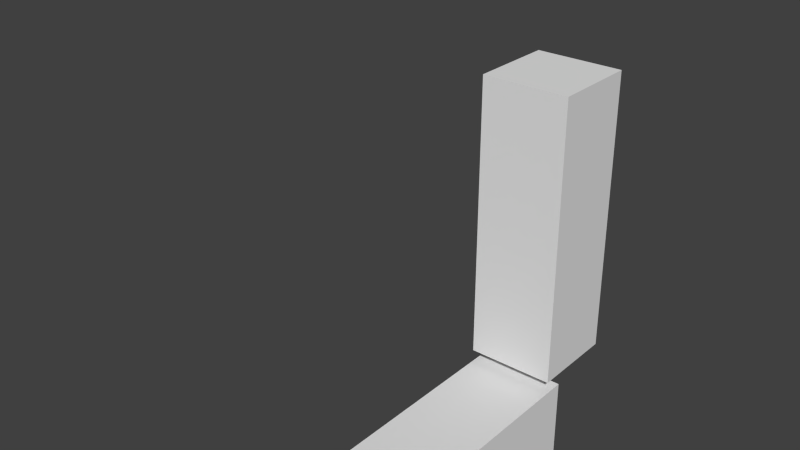 # Source: forearm-upperarm-anim1.blend  (saved by Blender 2.69.0; exported with 4.5.12 LTS)
import bpy
from mathutils import Matrix  # noqa: F401  (used for matrix-valued properties, if any)

bpy.ops.wm.read_factory_settings(use_empty=True)
scene = bpy.context.scene
scene.name = 'Scene'

# ---- collections
col_collection_1 = bpy.data.collections.new('Collection 1'); scene.collection.children.link(col_collection_1)

# ---- world
world_world = bpy.data.worlds.new('World'); scene.world = world_world
world_world.color = (0.05088, 0.05088, 0.05088)
world_world.use_sun_shadow = False
world_world.sun_shadow_jitter_overblur = 0.0
world_world.cycles.sampling_method = 'MANUAL'
world_world.cycles.sample_map_resolution = 256

# ---- meshes
me_cube = bpy.data.meshes.new('Cube')
me_cube.from_pydata([(-1.0, -0.3311, -0.4311), (-1.0, -0.06892, -0.4311), (-0.7378, -0.06892, -0.4311), (-0.7378, -0.3311, -0.4311), (-1.0, -0.3311, 0.4311), (-1.0, -0.06892, 0.4311), (-0.7378, -0.06892, 0.4311), (-0.7378, -0.3311, 0.4311), (-1.0, -1.131, -0.4689), (-1.0, -1.131, -0.7311), (-0.7378, -1.131, -0.7311), (-0.7378, -1.131, -0.4689), (-1.0, -0.2689, -0.4689), (-1.0, -0.2689, -0.7311), (-0.7378, -0.2689, -0.7311), (-0.7378, -0.2689, -0.4689)], [], [(4, 5, 1, 0), (5, 6, 2, 1), (6, 7, 3, 2), (7, 4, 0, 3), (0, 1, 2, 3), (7, 6, 5, 4), (12, 13, 9, 8), (13, 14, 10, 9), (14, 15, 11, 10), (15, 12, 8, 11), (8, 9, 10, 11), (15, 14, 13, 12)])
me_cube.use_remesh_preserve_volume = False
me_cube.use_remesh_preserve_attributes = False
me_cube.use_mirror_vertex_groups = False
me_cube.update()
arm_armature = bpy.data.armatures.new('Armature')  # bones are not reproduced

# ---- objects
ob_arm_rig = bpy.data.objects.new('arm_rig', arm_armature)
ob_cube = bpy.data.objects.new('Cube', me_cube)

# ---- transforms, parenting, visibility, modifiers, constraints
ob_arm_rig.location = (0.0, 0.0, 0.0)
ob_arm_rig.lock_rotation = (False, True, True)
ob_arm_rig.lineart.crease_threshold = 0.0
ob_cube.parent = ob_arm_rig
ob_cube.location = (2.391e-17, 0.2286, -0.3758)
ob_cube.hide_viewport = True
ob_cube.lineart.crease_threshold = 0.0
_vg = ob_cube.vertex_groups.new(name='forearm')
_vg.add([8, 9, 10, 11, 12, 13, 14, 15], 1.0, 'REPLACE')
_vg = ob_cube.vertex_groups.new(name='upperarm')
_vg.add([0, 1, 2, 3, 4, 5, 6, 7], 1.0, 'REPLACE')
_m = ob_cube.modifiers.new('Armature', 'ARMATURE')
_m.object = ob_arm_rig

# ---- collection membership
col_collection_1.objects.link(ob_arm_rig)
col_collection_1.objects.link(ob_cube)

# ---- scene / render settings (as saved in the file)
scene.frame_start = 1; scene.frame_end = 21; scene.frame_set(12)
scene.render.engine = 'BLENDER_EEVEE_NEXT'
scene.render.resolution_percentage = 50
scene.render.dither_intensity = 0.0
scene.cycles.use_denoising = False
scene.cycles.samples = 10
scene.cycles.sampling_pattern = 'TABULATED_SOBOL'
scene.cycles.light_sampling_threshold = 0.0
scene.cycles.use_adaptive_sampling = False
scene.cycles.use_light_tree = False
scene.cycles.blur_glossy = 0.0
scene.cycles.volume_bounces = 1
scene.cycles.pixel_filter_type = 'GAUSSIAN'
scene.cycles.sample_clamp_indirect = 0.0
scene.view_settings.view_transform = 'Standard'
bpy.context.view_layer.update()

# ---- added for rendering (the .blend has no active camera and no usable light): camera, sun
cam_auto = bpy.data.cameras.new('AutoCamera')
cam_auto.lens = 50.0
cam_auto.sensor_width = 36.0
cam_auto.clip_end = 1000.0
ob_auto_camera = bpy.data.objects.new('AutoCamera', cam_auto)
scene.collection.objects.link(ob_auto_camera)
ob_auto_camera.location = (0.607814, -2.37209, 1.03139)
ob_auto_camera.rotation_euler = (1.09748, -7.21219e-08, 0.694738)
scene.camera = ob_auto_camera
light_auto_sun = bpy.data.lights.new('AutoSun', 'SUN')
light_auto_sun.energy = 3.0
light_auto_sun.angle = 0.0523599
ob_auto_sun = bpy.data.objects.new('AutoSun', light_auto_sun)
scene.collection.objects.link(ob_auto_sun)
ob_auto_sun.rotation_euler = (0.872665, 0.174533, 0.523599)
bpy.context.view_layer.update()
